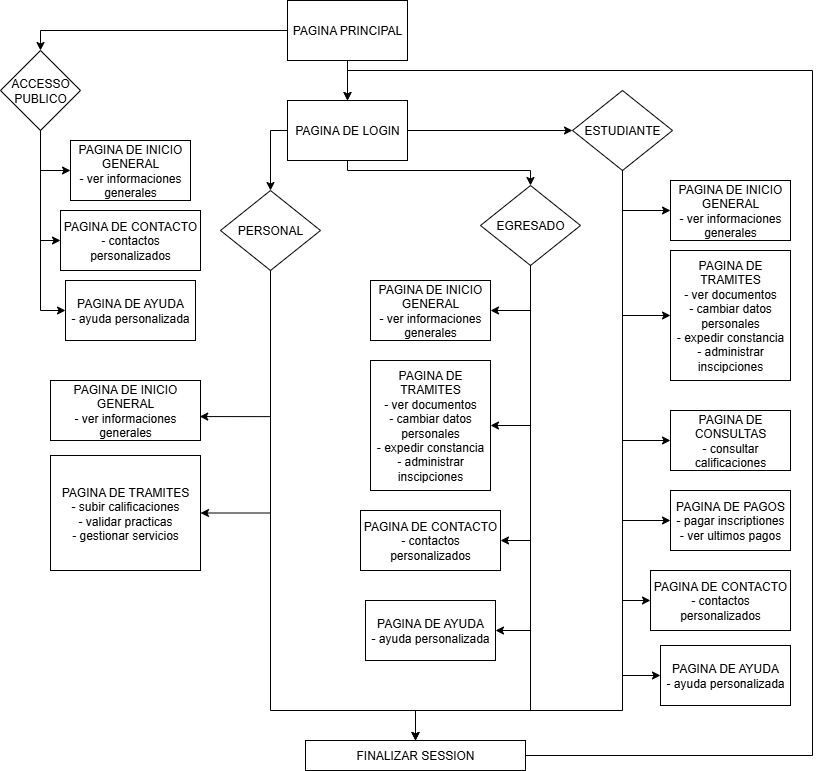

The diagram above was exported from draw.io. Its source (the exported page's mxGraphModel, read from the mxfile embedded in the PNG):
<mxGraphModel dx="1090" dy="591" grid="1" gridSize="10" guides="1" tooltips="1" connect="1" arrows="1" fold="1" page="1" pageScale="1" pageWidth="850" pageHeight="1100" math="0" shadow="0">
  <root>
    <mxCell id="0" />
    <mxCell id="1" parent="0" />
    <mxCell id="44f62mFtsV3IwGyWBhd3-5" style="edgeStyle=orthogonalEdgeStyle;rounded=0;orthogonalLoop=1;jettySize=auto;html=1;entryX=0.5;entryY=0;entryDx=0;entryDy=0;" parent="1" source="44f62mFtsV3IwGyWBhd3-3" target="44f62mFtsV3IwGyWBhd3-10" edge="1">
      <mxGeometry relative="1" as="geometry">
        <mxPoint x="112" y="90" as="targetPoint" />
      </mxGeometry>
    </mxCell>
    <mxCell id="44f62mFtsV3IwGyWBhd3-13" value="" style="edgeStyle=orthogonalEdgeStyle;rounded=0;orthogonalLoop=1;jettySize=auto;html=1;entryX=0.5;entryY=0;entryDx=0;entryDy=0;" parent="1" source="44f62mFtsV3IwGyWBhd3-3" target="kmlFZrq-BnWqKzfBCtGO-1" edge="1">
      <mxGeometry relative="1" as="geometry">
        <mxPoint x="357.5" y="120" as="targetPoint" />
      </mxGeometry>
    </mxCell>
    <mxCell id="44f62mFtsV3IwGyWBhd3-3" value="PAGINA PRINCIPAL" style="rounded=0;whiteSpace=wrap;html=1;" parent="1" vertex="1">
      <mxGeometry x="297" y="20" width="120" height="60" as="geometry" />
    </mxCell>
    <mxCell id="44f62mFtsV3IwGyWBhd3-11" style="edgeStyle=orthogonalEdgeStyle;rounded=0;orthogonalLoop=1;jettySize=auto;html=1;exitX=0.5;exitY=1;exitDx=0;exitDy=0;entryX=0;entryY=0.5;entryDx=0;entryDy=0;" parent="1" source="44f62mFtsV3IwGyWBhd3-10" target="kmlFZrq-BnWqKzfBCtGO-13" edge="1">
      <mxGeometry relative="1" as="geometry">
        <mxPoint x="112" y="190" as="targetPoint" />
      </mxGeometry>
    </mxCell>
    <mxCell id="44f62mFtsV3IwGyWBhd3-10" value="ACCESSO PUBLICO" style="rhombus;whiteSpace=wrap;html=1;" parent="1" vertex="1">
      <mxGeometry x="10" y="70" width="80" height="80" as="geometry" />
    </mxCell>
    <mxCell id="44f62mFtsV3IwGyWBhd3-15" style="edgeStyle=orthogonalEdgeStyle;rounded=0;orthogonalLoop=1;jettySize=auto;html=1;exitX=1;exitY=0.5;exitDx=0;exitDy=0;" parent="1" source="kmlFZrq-BnWqKzfBCtGO-1" target="44f62mFtsV3IwGyWBhd3-14" edge="1">
      <mxGeometry relative="1" as="geometry">
        <mxPoint x="430" y="160" as="sourcePoint" />
      </mxGeometry>
    </mxCell>
    <mxCell id="44f62mFtsV3IwGyWBhd3-17" style="edgeStyle=orthogonalEdgeStyle;rounded=0;orthogonalLoop=1;jettySize=auto;html=1;entryX=0.5;entryY=0;entryDx=0;entryDy=0;exitX=0.5;exitY=1;exitDx=0;exitDy=0;" parent="1" source="kmlFZrq-BnWqKzfBCtGO-1" target="44f62mFtsV3IwGyWBhd3-16" edge="1">
      <mxGeometry relative="1" as="geometry">
        <mxPoint x="430" y="160" as="sourcePoint" />
        <Array as="points">
          <mxPoint x="357" y="190" />
          <mxPoint x="540" y="190" />
        </Array>
      </mxGeometry>
    </mxCell>
    <mxCell id="44f62mFtsV3IwGyWBhd3-19" style="edgeStyle=orthogonalEdgeStyle;rounded=0;orthogonalLoop=1;jettySize=auto;html=1;exitX=0;exitY=0.5;exitDx=0;exitDy=0;entryX=0.5;entryY=0;entryDx=0;entryDy=0;" parent="1" source="kmlFZrq-BnWqKzfBCtGO-1" target="44f62mFtsV3IwGyWBhd3-18" edge="1">
      <mxGeometry relative="1" as="geometry">
        <mxPoint x="357.5" y="200" as="sourcePoint" />
        <Array as="points">
          <mxPoint x="280" y="150" />
        </Array>
      </mxGeometry>
    </mxCell>
    <mxCell id="44f62mFtsV3IwGyWBhd3-21" style="edgeStyle=orthogonalEdgeStyle;rounded=0;orthogonalLoop=1;jettySize=auto;html=1;exitX=0.5;exitY=1;exitDx=0;exitDy=0;entryX=0;entryY=0.5;entryDx=0;entryDy=0;" parent="1" source="44f62mFtsV3IwGyWBhd3-14" target="vNSIG7baNb9c995dlm1A-11" edge="1">
      <mxGeometry relative="1" as="geometry">
        <mxPoint x="667" y="284.9999999999999" as="targetPoint" />
      </mxGeometry>
    </mxCell>
    <mxCell id="44f62mFtsV3IwGyWBhd3-14" value="ESTUDIANTE" style="rhombus;whiteSpace=wrap;html=1;" parent="1" vertex="1">
      <mxGeometry x="582" y="110" width="100" height="80" as="geometry" />
    </mxCell>
    <mxCell id="44f62mFtsV3IwGyWBhd3-23" style="edgeStyle=orthogonalEdgeStyle;rounded=0;orthogonalLoop=1;jettySize=auto;html=1;exitX=0.5;exitY=1;exitDx=0;exitDy=0;entryX=1;entryY=0.5;entryDx=0;entryDy=0;" parent="1" source="44f62mFtsV3IwGyWBhd3-16" target="kmlFZrq-BnWqKzfBCtGO-8" edge="1">
      <mxGeometry relative="1" as="geometry">
        <mxPoint x="472" y="350" as="targetPoint" />
      </mxGeometry>
    </mxCell>
    <mxCell id="44f62mFtsV3IwGyWBhd3-16" value="EGRESADO" style="rhombus;whiteSpace=wrap;html=1;" parent="1" vertex="1">
      <mxGeometry x="490" y="205" width="100" height="80" as="geometry" />
    </mxCell>
    <mxCell id="44f62mFtsV3IwGyWBhd3-25" style="edgeStyle=orthogonalEdgeStyle;rounded=0;orthogonalLoop=1;jettySize=auto;html=1;exitX=0.5;exitY=1;exitDx=0;exitDy=0;entryX=0.995;entryY=0.601;entryDx=0;entryDy=0;entryPerimeter=0;" parent="1" source="44f62mFtsV3IwGyWBhd3-18" target="kmlFZrq-BnWqKzfBCtGO-22" edge="1">
      <mxGeometry relative="1" as="geometry">
        <mxPoint x="292" y="400" as="targetPoint" />
      </mxGeometry>
    </mxCell>
    <mxCell id="44f62mFtsV3IwGyWBhd3-18" value="PERSONAL" style="rhombus;whiteSpace=wrap;html=1;" parent="1" vertex="1">
      <mxGeometry x="230" y="210" width="100" height="80" as="geometry" />
    </mxCell>
    <mxCell id="vNSIG7baNb9c995dlm1A-24" style="edgeStyle=orthogonalEdgeStyle;rounded=0;orthogonalLoop=1;jettySize=auto;html=1;exitX=1;exitY=0.5;exitDx=0;exitDy=0;entryX=0.5;entryY=0;entryDx=0;entryDy=0;" parent="1" source="44f62mFtsV3IwGyWBhd3-26" target="kmlFZrq-BnWqKzfBCtGO-1" edge="1">
      <mxGeometry relative="1" as="geometry">
        <Array as="points">
          <mxPoint x="822" y="775" />
          <mxPoint x="822" y="90" />
          <mxPoint x="357" y="90" />
        </Array>
        <mxPoint x="357" y="120" as="targetPoint" />
      </mxGeometry>
    </mxCell>
    <mxCell id="44f62mFtsV3IwGyWBhd3-26" value="FINALIZAR SESSION" style="rounded=0;whiteSpace=wrap;html=1;" parent="1" vertex="1">
      <mxGeometry x="315" y="760" width="220" height="30" as="geometry" />
    </mxCell>
    <mxCell id="vNSIG7baNb9c995dlm1A-9" value="PAGINA DE CONSULTAS&lt;br&gt;- consultar calificaciones" style="rounded=0;whiteSpace=wrap;html=1;" parent="1" vertex="1">
      <mxGeometry x="680" y="430" width="120" height="60" as="geometry" />
    </mxCell>
    <mxCell id="vNSIG7baNb9c995dlm1A-11" value="PAGINA DE TRAMITES&lt;br&gt;- ver documentos&lt;br&gt;- cambiar datos personales&lt;br&gt;- expedir constancia&lt;br&gt;- administrar inscipciones" style="rounded=0;whiteSpace=wrap;html=1;" parent="1" vertex="1">
      <mxGeometry x="680" y="270" width="120" height="130" as="geometry" />
    </mxCell>
    <mxCell id="vNSIG7baNb9c995dlm1A-15" value="PAGINA DE PAGOS&lt;br&gt;- pagar inscriptiones&lt;br&gt;- ver ultimos pagos" style="rounded=0;whiteSpace=wrap;html=1;" parent="1" vertex="1">
      <mxGeometry x="680" y="510" width="120" height="60" as="geometry" />
    </mxCell>
    <mxCell id="kmlFZrq-BnWqKzfBCtGO-1" value="PAGINA DE LOGIN" style="rounded=0;whiteSpace=wrap;html=1;" vertex="1" parent="1">
      <mxGeometry x="297" y="120" width="120" height="60" as="geometry" />
    </mxCell>
    <mxCell id="kmlFZrq-BnWqKzfBCtGO-2" style="edgeStyle=orthogonalEdgeStyle;rounded=0;orthogonalLoop=1;jettySize=auto;html=1;exitX=0.5;exitY=1;exitDx=0;exitDy=0;entryX=0;entryY=0.5;entryDx=0;entryDy=0;" edge="1" parent="1" source="44f62mFtsV3IwGyWBhd3-14" target="vNSIG7baNb9c995dlm1A-9">
      <mxGeometry relative="1" as="geometry">
        <mxPoint x="650" y="220" as="sourcePoint" />
        <mxPoint x="673" y="295" as="targetPoint" />
      </mxGeometry>
    </mxCell>
    <mxCell id="kmlFZrq-BnWqKzfBCtGO-3" style="edgeStyle=orthogonalEdgeStyle;rounded=0;orthogonalLoop=1;jettySize=auto;html=1;entryX=0;entryY=0.5;entryDx=0;entryDy=0;exitX=0.5;exitY=1;exitDx=0;exitDy=0;" edge="1" parent="1" source="44f62mFtsV3IwGyWBhd3-14" target="vNSIG7baNb9c995dlm1A-15">
      <mxGeometry relative="1" as="geometry">
        <mxPoint x="660" y="191" as="sourcePoint" />
        <mxPoint x="673" y="570" as="targetPoint" />
      </mxGeometry>
    </mxCell>
    <mxCell id="kmlFZrq-BnWqKzfBCtGO-4" value="PAGINA DE CONTACTO&lt;br&gt;- contactos personalizados" style="rounded=0;whiteSpace=wrap;html=1;" vertex="1" parent="1">
      <mxGeometry x="660" y="590" width="140" height="60" as="geometry" />
    </mxCell>
    <mxCell id="kmlFZrq-BnWqKzfBCtGO-5" value="PAGINA DE AYUDA&lt;br&gt;- ayuda personalizada" style="rounded=0;whiteSpace=wrap;html=1;" vertex="1" parent="1">
      <mxGeometry x="670" y="665" width="130" height="60" as="geometry" />
    </mxCell>
    <mxCell id="kmlFZrq-BnWqKzfBCtGO-6" style="edgeStyle=orthogonalEdgeStyle;rounded=0;orthogonalLoop=1;jettySize=auto;html=1;entryX=0;entryY=0.5;entryDx=0;entryDy=0;exitX=0.5;exitY=1;exitDx=0;exitDy=0;" edge="1" parent="1" source="44f62mFtsV3IwGyWBhd3-14" target="kmlFZrq-BnWqKzfBCtGO-4">
      <mxGeometry relative="1" as="geometry">
        <mxPoint x="590" y="370" as="sourcePoint" />
        <mxPoint x="688" y="750" as="targetPoint" />
      </mxGeometry>
    </mxCell>
    <mxCell id="kmlFZrq-BnWqKzfBCtGO-7" style="edgeStyle=orthogonalEdgeStyle;rounded=0;orthogonalLoop=1;jettySize=auto;html=1;entryX=0;entryY=0.5;entryDx=0;entryDy=0;exitX=0.5;exitY=1;exitDx=0;exitDy=0;" edge="1" parent="1" source="44f62mFtsV3IwGyWBhd3-14" target="kmlFZrq-BnWqKzfBCtGO-5">
      <mxGeometry relative="1" as="geometry">
        <mxPoint x="580" y="360" as="sourcePoint" />
        <mxPoint x="670" y="630" as="targetPoint" />
      </mxGeometry>
    </mxCell>
    <mxCell id="kmlFZrq-BnWqKzfBCtGO-8" value="PAGINA DE TRAMITES&lt;br&gt;- ver documentos&lt;br&gt;- cambiar datos personales&lt;br&gt;- expedir constancia&lt;br&gt;- administrar inscipciones" style="rounded=0;whiteSpace=wrap;html=1;" vertex="1" parent="1">
      <mxGeometry x="380" y="380" width="120" height="130" as="geometry" />
    </mxCell>
    <mxCell id="kmlFZrq-BnWqKzfBCtGO-9" value="PAGINA DE CONTACTO&lt;br&gt;- contactos personalizados" style="rounded=0;whiteSpace=wrap;html=1;" vertex="1" parent="1">
      <mxGeometry x="370" y="530" width="140" height="60" as="geometry" />
    </mxCell>
    <mxCell id="kmlFZrq-BnWqKzfBCtGO-10" value="PAGINA DE AYUDA&lt;br&gt;- ayuda personalizada" style="rounded=0;whiteSpace=wrap;html=1;" vertex="1" parent="1">
      <mxGeometry x="375" y="620" width="130" height="60" as="geometry" />
    </mxCell>
    <mxCell id="kmlFZrq-BnWqKzfBCtGO-11" style="edgeStyle=orthogonalEdgeStyle;rounded=0;orthogonalLoop=1;jettySize=auto;html=1;exitX=0.5;exitY=1;exitDx=0;exitDy=0;entryX=1;entryY=0.5;entryDx=0;entryDy=0;" edge="1" parent="1" source="44f62mFtsV3IwGyWBhd3-16" target="kmlFZrq-BnWqKzfBCtGO-9">
      <mxGeometry relative="1" as="geometry">
        <mxPoint x="570" y="350" as="sourcePoint" />
        <mxPoint x="530" y="420" as="targetPoint" />
      </mxGeometry>
    </mxCell>
    <mxCell id="kmlFZrq-BnWqKzfBCtGO-12" style="edgeStyle=orthogonalEdgeStyle;rounded=0;orthogonalLoop=1;jettySize=auto;html=1;exitX=0.5;exitY=1;exitDx=0;exitDy=0;entryX=1;entryY=0.5;entryDx=0;entryDy=0;" edge="1" parent="1" source="44f62mFtsV3IwGyWBhd3-16" target="kmlFZrq-BnWqKzfBCtGO-10">
      <mxGeometry relative="1" as="geometry">
        <mxPoint x="550" y="460" as="sourcePoint" />
        <mxPoint x="520" y="645" as="targetPoint" />
      </mxGeometry>
    </mxCell>
    <mxCell id="kmlFZrq-BnWqKzfBCtGO-13" value="PAGINA DE CONTACTO&lt;br&gt;- contactos personalizados" style="rounded=0;whiteSpace=wrap;html=1;" vertex="1" parent="1">
      <mxGeometry x="70" y="230" width="140" height="60" as="geometry" />
    </mxCell>
    <mxCell id="kmlFZrq-BnWqKzfBCtGO-14" value="PAGINA DE AYUDA&lt;br&gt;- ayuda personalizada" style="rounded=0;whiteSpace=wrap;html=1;" vertex="1" parent="1">
      <mxGeometry x="75" y="300" width="130" height="60" as="geometry" />
    </mxCell>
    <mxCell id="kmlFZrq-BnWqKzfBCtGO-15" style="edgeStyle=orthogonalEdgeStyle;rounded=0;orthogonalLoop=1;jettySize=auto;html=1;exitX=0.5;exitY=1;exitDx=0;exitDy=0;entryX=0;entryY=0.5;entryDx=0;entryDy=0;" edge="1" parent="1" source="44f62mFtsV3IwGyWBhd3-10" target="kmlFZrq-BnWqKzfBCtGO-14">
      <mxGeometry relative="1" as="geometry">
        <mxPoint x="20" y="250" as="sourcePoint" />
        <mxPoint x="40" y="360" as="targetPoint" />
      </mxGeometry>
    </mxCell>
    <mxCell id="kmlFZrq-BnWqKzfBCtGO-16" value="PAGINA DE INICIO GENERAL&lt;br&gt;- ver informaciones generales" style="rounded=0;whiteSpace=wrap;html=1;" vertex="1" parent="1">
      <mxGeometry x="680" y="200" width="120" height="60" as="geometry" />
    </mxCell>
    <mxCell id="kmlFZrq-BnWqKzfBCtGO-17" style="edgeStyle=orthogonalEdgeStyle;rounded=0;orthogonalLoop=1;jettySize=auto;html=1;exitX=0.5;exitY=1;exitDx=0;exitDy=0;entryX=0;entryY=0.5;entryDx=0;entryDy=0;" edge="1" parent="1" source="44f62mFtsV3IwGyWBhd3-14" target="kmlFZrq-BnWqKzfBCtGO-16">
      <mxGeometry relative="1" as="geometry">
        <mxPoint x="650" y="330" as="sourcePoint" />
        <mxPoint x="698" y="475" as="targetPoint" />
      </mxGeometry>
    </mxCell>
    <mxCell id="kmlFZrq-BnWqKzfBCtGO-18" value="PAGINA DE INICIO GENERAL&lt;br&gt;- ver informaciones generales" style="rounded=0;whiteSpace=wrap;html=1;" vertex="1" parent="1">
      <mxGeometry x="380" y="300" width="120" height="60" as="geometry" />
    </mxCell>
    <mxCell id="kmlFZrq-BnWqKzfBCtGO-19" style="edgeStyle=orthogonalEdgeStyle;rounded=0;orthogonalLoop=1;jettySize=auto;html=1;exitX=0.5;exitY=1;exitDx=0;exitDy=0;entryX=1;entryY=0.5;entryDx=0;entryDy=0;" edge="1" parent="1" source="44f62mFtsV3IwGyWBhd3-16" target="kmlFZrq-BnWqKzfBCtGO-18">
      <mxGeometry relative="1" as="geometry">
        <mxPoint x="560" y="440" as="sourcePoint" />
        <mxPoint x="520" y="600" as="targetPoint" />
      </mxGeometry>
    </mxCell>
    <mxCell id="kmlFZrq-BnWqKzfBCtGO-20" value="PAGINA DE INICIO GENERAL&lt;br&gt;- ver informaciones generales" style="rounded=0;whiteSpace=wrap;html=1;" vertex="1" parent="1">
      <mxGeometry x="80" y="160" width="120" height="60" as="geometry" />
    </mxCell>
    <mxCell id="kmlFZrq-BnWqKzfBCtGO-21" style="edgeStyle=orthogonalEdgeStyle;rounded=0;orthogonalLoop=1;jettySize=auto;html=1;exitX=0.5;exitY=1;exitDx=0;exitDy=0;entryX=0;entryY=0.5;entryDx=0;entryDy=0;" edge="1" parent="1" source="44f62mFtsV3IwGyWBhd3-10" target="kmlFZrq-BnWqKzfBCtGO-20">
      <mxGeometry relative="1" as="geometry">
        <mxPoint x="130" y="450" as="sourcePoint" />
        <mxPoint x="40" y="440" as="targetPoint" />
      </mxGeometry>
    </mxCell>
    <mxCell id="kmlFZrq-BnWqKzfBCtGO-22" value="PAGINA DE INICIO GENERAL&lt;br&gt;- ver informaciones generales" style="rounded=0;whiteSpace=wrap;html=1;" vertex="1" parent="1">
      <mxGeometry x="60" y="400" width="150" height="60" as="geometry" />
    </mxCell>
    <mxCell id="kmlFZrq-BnWqKzfBCtGO-23" value="PAGINA DE TRAMITES&lt;br&gt;- subir calificaciones&lt;br&gt;- validar practicas&lt;br&gt;- gestionar servicios" style="rounded=0;whiteSpace=wrap;html=1;" vertex="1" parent="1">
      <mxGeometry x="60" y="475" width="150" height="115" as="geometry" />
    </mxCell>
    <mxCell id="kmlFZrq-BnWqKzfBCtGO-24" style="edgeStyle=orthogonalEdgeStyle;rounded=0;orthogonalLoop=1;jettySize=auto;html=1;exitX=0.5;exitY=1;exitDx=0;exitDy=0;entryX=1;entryY=0.5;entryDx=0;entryDy=0;" edge="1" parent="1" source="44f62mFtsV3IwGyWBhd3-18" target="kmlFZrq-BnWqKzfBCtGO-23">
      <mxGeometry relative="1" as="geometry">
        <mxPoint x="321" y="430" as="sourcePoint" />
        <mxPoint x="250" y="576" as="targetPoint" />
      </mxGeometry>
    </mxCell>
    <mxCell id="kmlFZrq-BnWqKzfBCtGO-25" style="edgeStyle=orthogonalEdgeStyle;rounded=0;orthogonalLoop=1;jettySize=auto;html=1;exitX=0.5;exitY=1;exitDx=0;exitDy=0;" edge="1" parent="1" source="44f62mFtsV3IwGyWBhd3-14" target="44f62mFtsV3IwGyWBhd3-26">
      <mxGeometry relative="1" as="geometry">
        <mxPoint x="630" y="670" as="sourcePoint" />
        <mxPoint x="668" y="1175" as="targetPoint" />
        <Array as="points">
          <mxPoint x="632" y="730" />
          <mxPoint x="425" y="730" />
        </Array>
      </mxGeometry>
    </mxCell>
    <mxCell id="kmlFZrq-BnWqKzfBCtGO-26" style="edgeStyle=orthogonalEdgeStyle;rounded=0;orthogonalLoop=1;jettySize=auto;html=1;entryX=0.5;entryY=0;entryDx=0;entryDy=0;exitX=0.5;exitY=1;exitDx=0;exitDy=0;" edge="1" parent="1" source="44f62mFtsV3IwGyWBhd3-16" target="44f62mFtsV3IwGyWBhd3-26">
      <mxGeometry relative="1" as="geometry">
        <mxPoint x="560" y="470" as="sourcePoint" />
        <mxPoint x="530" y="1005" as="targetPoint" />
        <Array as="points">
          <mxPoint x="540" y="730" />
          <mxPoint x="425" y="730" />
        </Array>
      </mxGeometry>
    </mxCell>
    <mxCell id="kmlFZrq-BnWqKzfBCtGO-27" style="edgeStyle=orthogonalEdgeStyle;rounded=0;orthogonalLoop=1;jettySize=auto;html=1;exitX=0.5;exitY=1;exitDx=0;exitDy=0;entryX=0.5;entryY=0;entryDx=0;entryDy=0;" edge="1" parent="1" source="44f62mFtsV3IwGyWBhd3-18" target="44f62mFtsV3IwGyWBhd3-26">
      <mxGeometry relative="1" as="geometry">
        <mxPoint x="340" y="530" as="sourcePoint" />
        <mxPoint x="270" y="772" as="targetPoint" />
        <Array as="points">
          <mxPoint x="280" y="730" />
          <mxPoint x="425" y="730" />
        </Array>
      </mxGeometry>
    </mxCell>
  </root>
</mxGraphModel>